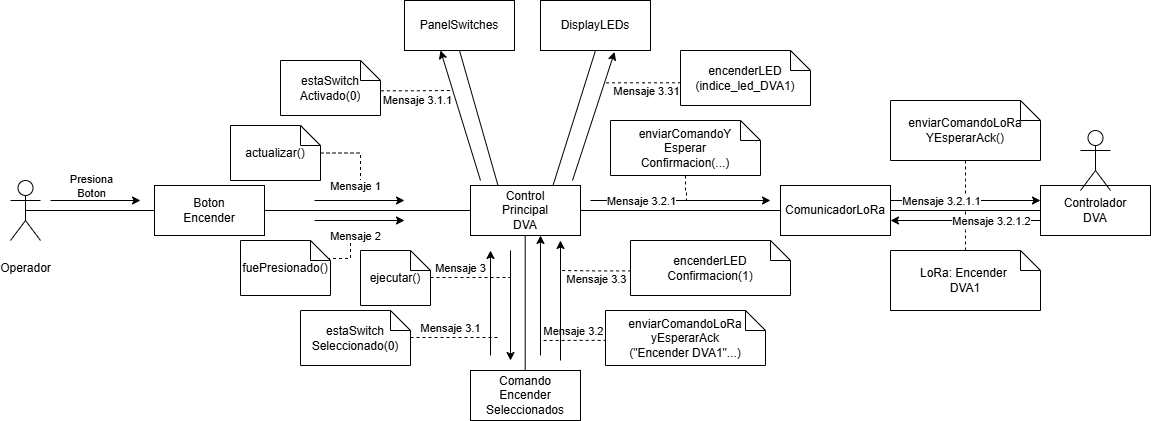

The diagram above was exported from draw.io. Its source (the exported page's mxGraphModel, read from the mxfile embedded in the PNG):
<mxGraphModel dx="928" dy="479" grid="1" gridSize="10" guides="1" tooltips="1" connect="1" arrows="1" fold="1" page="1" pageScale="1" pageWidth="827" pageHeight="1169" math="0" shadow="0">
  <root>
    <mxCell id="0" />
    <mxCell id="1" parent="0" />
    <mxCell id="fmq7KRt5V4mwwL8uJy5y-2" style="edgeStyle=orthogonalEdgeStyle;rounded=0;orthogonalLoop=1;jettySize=auto;html=1;exitX=0.5;exitY=0.5;exitDx=0;exitDy=0;exitPerimeter=0;entryX=0;entryY=0.5;entryDx=0;entryDy=0;endArrow=none;startFill=0;" parent="1" source="H4B6SHafvAM2DCK9WlYi-1" target="H4B6SHafvAM2DCK9WlYi-2" edge="1">
      <mxGeometry relative="1" as="geometry" />
    </mxCell>
    <mxCell id="H4B6SHafvAM2DCK9WlYi-1" value="&lt;br&gt;&lt;div&gt;Operador&lt;/div&gt;" style="shape=umlActor;verticalLabelPosition=bottom;verticalAlign=top;html=1;" parent="1" vertex="1">
      <mxGeometry x="20" y="190" width="30" height="60" as="geometry" />
    </mxCell>
    <mxCell id="fmq7KRt5V4mwwL8uJy5y-3" style="edgeStyle=orthogonalEdgeStyle;rounded=0;orthogonalLoop=1;jettySize=auto;html=1;exitX=1;exitY=0.5;exitDx=0;exitDy=0;endArrow=none;startFill=0;" parent="1" source="H4B6SHafvAM2DCK9WlYi-2" target="H4B6SHafvAM2DCK9WlYi-3" edge="1">
      <mxGeometry relative="1" as="geometry" />
    </mxCell>
    <mxCell id="H4B6SHafvAM2DCK9WlYi-2" value="Boton&lt;div&gt;Encender&lt;/div&gt;" style="html=1;whiteSpace=wrap;" parent="1" vertex="1">
      <mxGeometry x="164" y="195" width="110" height="50" as="geometry" />
    </mxCell>
    <mxCell id="fmq7KRt5V4mwwL8uJy5y-6" style="rounded=0;orthogonalLoop=1;jettySize=auto;html=1;exitX=0.75;exitY=1;exitDx=0;exitDy=0;entryX=0.75;entryY=0;entryDx=0;entryDy=0;endArrow=none;startFill=0;" parent="1" source="H4B6SHafvAM2DCK9WlYi-3" target="H4B6SHafvAM2DCK9WlYi-4" edge="1">
      <mxGeometry relative="1" as="geometry" />
    </mxCell>
    <mxCell id="fmq7KRt5V4mwwL8uJy5y-13" style="rounded=0;orthogonalLoop=1;jettySize=auto;html=1;exitX=0.75;exitY=0;exitDx=0;exitDy=0;entryX=0.5;entryY=1;entryDx=0;entryDy=0;endArrow=none;startFill=0;" parent="1" source="H4B6SHafvAM2DCK9WlYi-3" target="H4B6SHafvAM2DCK9WlYi-7" edge="1">
      <mxGeometry relative="1" as="geometry" />
    </mxCell>
    <mxCell id="fmq7KRt5V4mwwL8uJy5y-14" style="edgeStyle=orthogonalEdgeStyle;rounded=0;orthogonalLoop=1;jettySize=auto;html=1;exitX=1;exitY=0.5;exitDx=0;exitDy=0;entryX=0;entryY=0.5;entryDx=0;entryDy=0;endArrow=none;startFill=0;" parent="1" source="H4B6SHafvAM2DCK9WlYi-3" target="H4B6SHafvAM2DCK9WlYi-6" edge="1">
      <mxGeometry relative="1" as="geometry" />
    </mxCell>
    <mxCell id="H4B6SHafvAM2DCK9WlYi-3" value="Control&lt;div&gt;Principal&lt;/div&gt;&lt;div&gt;DVA&lt;span style=&quot;color: rgba(0, 0, 0, 0); font-family: monospace; font-size: 0px; text-align: start; text-wrap-mode: nowrap; background-color: transparent;&quot;&gt;%3CmxGraphModel%3E%3Croot%3E%3CmxCell%20id%3D%220%22%2F%3E%3CmxCell%20id%3D%221%22%20parent%3D%220%22%2F%3E%3CmxCell%20id%3D%222%22%20value%3D%22Boton%26lt%3Bdiv%26gt%3BEncender%26lt%3B%2Fdiv%26gt%3B%22%20style%3D%22html%3D1%3BwhiteSpace%3Dwrap%3B%22%20vertex%3D%221%22%20parent%3D%221%22%3E%3CmxGeometry%20x%3D%22360%22%20y%3D%22230%22%20width%3D%22110%22%20height%3D%2250%22%20as%3D%22geometry%22%2F%3E%3C%2FmxCell%3E%3C%2Froot%3E%3C%2FmxGraphModel%3E&lt;/span&gt;&lt;/div&gt;" style="html=1;whiteSpace=wrap;" parent="1" vertex="1">
      <mxGeometry x="480" y="195" width="110" height="50" as="geometry" />
    </mxCell>
    <mxCell id="fmq7KRt5V4mwwL8uJy5y-5" style="rounded=0;orthogonalLoop=1;jettySize=auto;html=1;exitX=0.25;exitY=0;exitDx=0;exitDy=0;entryX=0.25;entryY=1;entryDx=0;entryDy=0;endArrow=none;startFill=0;" parent="1" source="H4B6SHafvAM2DCK9WlYi-4" target="H4B6SHafvAM2DCK9WlYi-3" edge="1">
      <mxGeometry relative="1" as="geometry" />
    </mxCell>
    <mxCell id="H4B6SHafvAM2DCK9WlYi-4" value="Comando&lt;div&gt;Encender&lt;/div&gt;&lt;div&gt;Seleccionados&lt;span style=&quot;color: rgba(0, 0, 0, 0); font-family: monospace; font-size: 0px; text-align: start; text-wrap-mode: nowrap; background-color: transparent;&quot;&gt;%3CmxGraphModel%3E%3Croot%3E%3CmxCell%20id%3D%220%22%2F%3E%3CmxCell%20id%3D%221%22%20parent%3D%220%22%2F%3E%3CmxCell%20id%3D%222%22%20value%3D%22Boton%26lt%3Bdiv%26gt%3BEncender%26lt%3B%2Fdiv%26gt%3B%22%20style%3D%22html%3D1%3BwhiteSpace%3Dwrap%3B%22%20vertex%3D%221%22%20parent%3D%221%22%3E%3CmxGeometry%20x%3D%22360%22%20y%3D%22230%22%20width%3D%22110%22%20height%3D%2250%22%20as%3D%22geometry%22%2F%3E%3C%2FmxCell%3E%3C%2Froot%3E%3C%2FmxGraphModel%3E&lt;/span&gt;&lt;/div&gt;" style="html=1;whiteSpace=wrap;" parent="1" vertex="1">
      <mxGeometry x="480" y="380" width="110" height="50" as="geometry" />
    </mxCell>
    <mxCell id="fmq7KRt5V4mwwL8uJy5y-12" style="rounded=0;orthogonalLoop=1;jettySize=auto;html=1;exitX=0.5;exitY=1;exitDx=0;exitDy=0;entryX=0.25;entryY=0;entryDx=0;entryDy=0;endArrow=none;startFill=0;" parent="1" source="H4B6SHafvAM2DCK9WlYi-5" target="H4B6SHafvAM2DCK9WlYi-3" edge="1">
      <mxGeometry relative="1" as="geometry" />
    </mxCell>
    <mxCell id="H4B6SHafvAM2DCK9WlYi-5" value="PanelSwitches" style="html=1;whiteSpace=wrap;" parent="1" vertex="1">
      <mxGeometry x="414" y="10" width="110" height="50" as="geometry" />
    </mxCell>
    <mxCell id="fmq7KRt5V4mwwL8uJy5y-15" style="rounded=0;orthogonalLoop=1;jettySize=auto;html=1;exitX=1;exitY=0.5;exitDx=0;exitDy=0;entryX=0;entryY=0.5;entryDx=0;entryDy=0;endArrow=none;startFill=0;" parent="1" source="H4B6SHafvAM2DCK9WlYi-6" target="H4B6SHafvAM2DCK9WlYi-8" edge="1">
      <mxGeometry relative="1" as="geometry" />
    </mxCell>
    <mxCell id="H4B6SHafvAM2DCK9WlYi-6" value="ComunicadorLoRa" style="html=1;whiteSpace=wrap;" parent="1" vertex="1">
      <mxGeometry x="790" y="195" width="110" height="50" as="geometry" />
    </mxCell>
    <mxCell id="H4B6SHafvAM2DCK9WlYi-7" value="DisplayLEDs" style="html=1;whiteSpace=wrap;" parent="1" vertex="1">
      <mxGeometry x="550" y="10" width="110" height="50" as="geometry" />
    </mxCell>
    <mxCell id="H4B6SHafvAM2DCK9WlYi-8" value="Controlador&lt;div&gt;DVA&lt;/div&gt;" style="html=1;whiteSpace=wrap;" parent="1" vertex="1">
      <mxGeometry x="1050" y="195" width="110" height="50" as="geometry" />
    </mxCell>
    <mxCell id="fmq7KRt5V4mwwL8uJy5y-18" style="edgeStyle=orthogonalEdgeStyle;rounded=0;orthogonalLoop=1;jettySize=auto;html=1;exitX=0.5;exitY=1;exitDx=0;exitDy=0;exitPerimeter=0;dashed=1;endArrow=none;startFill=0;" parent="1" source="fmq7KRt5V4mwwL8uJy5y-17" edge="1">
      <mxGeometry relative="1" as="geometry">
        <mxPoint x="104.85714285714289" y="220" as="targetPoint" />
      </mxGeometry>
    </mxCell>
    <mxCell id="fmq7KRt5V4mwwL8uJy5y-17" value="Presiona&lt;div&gt;Boton&lt;/div&gt;" style="shape=note;size=20;whiteSpace=wrap;html=1;" parent="1" vertex="1">
      <mxGeometry x="60" y="120" width="90" height="55" as="geometry" />
    </mxCell>
    <mxCell id="fmq7KRt5V4mwwL8uJy5y-20" style="edgeStyle=orthogonalEdgeStyle;rounded=0;orthogonalLoop=1;jettySize=auto;html=1;dashed=1;endArrow=none;startFill=0;" parent="1" source="fmq7KRt5V4mwwL8uJy5y-19" edge="1">
      <mxGeometry relative="1" as="geometry">
        <mxPoint x="375" y="220" as="targetPoint" />
        <Array as="points">
          <mxPoint x="370" y="163" />
          <mxPoint x="370" y="220" />
        </Array>
      </mxGeometry>
    </mxCell>
    <mxCell id="fmq7KRt5V4mwwL8uJy5y-19" value="actualizar()" style="shape=note;size=20;whiteSpace=wrap;html=1;" parent="1" vertex="1">
      <mxGeometry x="240" y="135" width="90" height="55" as="geometry" />
    </mxCell>
    <mxCell id="fmq7KRt5V4mwwL8uJy5y-24" style="edgeStyle=orthogonalEdgeStyle;rounded=0;orthogonalLoop=1;jettySize=auto;html=1;exitX=0;exitY=0.5;exitDx=0;exitDy=0;exitPerimeter=0;dashed=1;endArrow=none;startFill=0;" parent="1" source="fmq7KRt5V4mwwL8uJy5y-23" edge="1">
      <mxGeometry relative="1" as="geometry">
        <mxPoint x="370" y="220" as="targetPoint" />
        <Array as="points">
          <mxPoint x="280" y="277" />
          <mxPoint x="280" y="268" />
          <mxPoint x="370" y="268" />
        </Array>
      </mxGeometry>
    </mxCell>
    <mxCell id="fmq7KRt5V4mwwL8uJy5y-23" value="fuePresionado()" style="shape=note;size=20;whiteSpace=wrap;html=1;" parent="1" vertex="1">
      <mxGeometry x="250" y="250" width="90" height="55" as="geometry" />
    </mxCell>
    <mxCell id="fmq7KRt5V4mwwL8uJy5y-28" style="edgeStyle=orthogonalEdgeStyle;rounded=0;orthogonalLoop=1;jettySize=auto;html=1;dashed=1;endArrow=none;startFill=0;" parent="1" source="fmq7KRt5V4mwwL8uJy5y-27" edge="1">
      <mxGeometry relative="1" as="geometry">
        <mxPoint x="510" y="347" as="targetPoint" />
      </mxGeometry>
    </mxCell>
    <mxCell id="fmq7KRt5V4mwwL8uJy5y-27" value="estaSwitch&lt;div&gt;Seleccionado(0)&lt;/div&gt;" style="shape=note;size=20;whiteSpace=wrap;html=1;" parent="1" vertex="1">
      <mxGeometry x="370" y="320" width="110" height="55" as="geometry" />
    </mxCell>
    <mxCell id="fmq7KRt5V4mwwL8uJy5y-40" style="edgeStyle=orthogonalEdgeStyle;rounded=0;orthogonalLoop=1;jettySize=auto;html=1;endArrow=none;startFill=0;dashed=1;" parent="1" source="fmq7KRt5V4mwwL8uJy5y-30" edge="1">
      <mxGeometry relative="1" as="geometry">
        <mxPoint x="695" y="220" as="targetPoint" />
      </mxGeometry>
    </mxCell>
    <mxCell id="fmq7KRt5V4mwwL8uJy5y-30" value="enviarComandoY&lt;div&gt;Esperar&lt;/div&gt;&lt;div&gt;Confirmacion()&lt;/div&gt;" style="shape=note;size=20;whiteSpace=wrap;html=1;" parent="1" vertex="1">
      <mxGeometry x="620" y="130" width="150" height="55" as="geometry" />
    </mxCell>
    <mxCell id="fmq7KRt5V4mwwL8uJy5y-32" style="edgeStyle=orthogonalEdgeStyle;rounded=0;orthogonalLoop=1;jettySize=auto;html=1;dashed=1;endArrow=none;startFill=0;" parent="1" source="fmq7KRt5V4mwwL8uJy5y-31" edge="1">
      <mxGeometry relative="1" as="geometry">
        <mxPoint x="480" y="97.5" as="targetPoint" />
      </mxGeometry>
    </mxCell>
    <mxCell id="fmq7KRt5V4mwwL8uJy5y-31" value="estaSwitch&lt;div&gt;Activado(0)&lt;/div&gt;" style="shape=note;size=20;whiteSpace=wrap;html=1;" parent="1" vertex="1">
      <mxGeometry x="320" y="70" width="100" height="55" as="geometry" />
    </mxCell>
    <mxCell id="fmq7KRt5V4mwwL8uJy5y-33" style="edgeStyle=orthogonalEdgeStyle;rounded=0;orthogonalLoop=1;jettySize=auto;html=1;dashed=1;endArrow=none;startFill=0;" parent="1" source="fmq7KRt5V4mwwL8uJy5y-34" edge="1">
      <mxGeometry relative="1" as="geometry">
        <mxPoint x="510" y="277" as="targetPoint" />
      </mxGeometry>
    </mxCell>
    <mxCell id="fmq7KRt5V4mwwL8uJy5y-34" value="ejecutar()" style="shape=note;size=20;whiteSpace=wrap;html=1;" parent="1" vertex="1">
      <mxGeometry x="390" y="250" width="90" height="55" as="geometry" />
    </mxCell>
    <mxCell id="fmq7KRt5V4mwwL8uJy5y-38" style="edgeStyle=orthogonalEdgeStyle;rounded=0;orthogonalLoop=1;jettySize=auto;html=1;dashed=1;endArrow=none;startFill=0;" parent="1" source="fmq7KRt5V4mwwL8uJy5y-37" edge="1">
      <mxGeometry relative="1" as="geometry">
        <mxPoint x="975" y="220" as="targetPoint" />
      </mxGeometry>
    </mxCell>
    <mxCell id="fmq7KRt5V4mwwL8uJy5y-37" value="enviarComandoLoRa&lt;div&gt;YEsperarAck()&lt;/div&gt;" style="shape=note;size=20;whiteSpace=wrap;html=1;" parent="1" vertex="1">
      <mxGeometry x="900" y="125" width="150" height="60" as="geometry" />
    </mxCell>
    <mxCell id="fmq7KRt5V4mwwL8uJy5y-43" style="edgeStyle=orthogonalEdgeStyle;rounded=0;orthogonalLoop=1;jettySize=auto;html=1;endArrow=none;startFill=0;dashed=1;" parent="1" source="fmq7KRt5V4mwwL8uJy5y-41" edge="1">
      <mxGeometry relative="1" as="geometry">
        <mxPoint x="560" y="347.5" as="targetPoint" />
      </mxGeometry>
    </mxCell>
    <mxCell id="fmq7KRt5V4mwwL8uJy5y-41" value="enviarComandoLoRa&lt;div&gt;yEsperarAck&lt;/div&gt;&lt;div&gt;(&quot;Encender DVA1&quot;...)&lt;/div&gt;" style="shape=note;size=20;whiteSpace=wrap;html=1;" parent="1" vertex="1">
      <mxGeometry x="610" y="320" width="160" height="55" as="geometry" />
    </mxCell>
    <mxCell id="fmq7KRt5V4mwwL8uJy5y-45" style="edgeStyle=orthogonalEdgeStyle;rounded=0;orthogonalLoop=1;jettySize=auto;html=1;endArrow=none;startFill=0;dashed=1;" parent="1" source="fmq7KRt5V4mwwL8uJy5y-44" edge="1">
      <mxGeometry relative="1" as="geometry">
        <mxPoint x="975" y="220" as="targetPoint" />
      </mxGeometry>
    </mxCell>
    <mxCell id="fmq7KRt5V4mwwL8uJy5y-44" value="LoRa: Encender&amp;nbsp;&lt;div&gt;DVA1&lt;/div&gt;" style="shape=note;size=20;whiteSpace=wrap;html=1;" parent="1" vertex="1">
      <mxGeometry x="900" y="260" width="150" height="60" as="geometry" />
    </mxCell>
    <mxCell id="fmq7KRt5V4mwwL8uJy5y-46" style="edgeStyle=orthogonalEdgeStyle;rounded=0;orthogonalLoop=1;jettySize=auto;html=1;endArrow=none;startFill=0;dashed=1;" parent="1" source="fmq7KRt5V4mwwL8uJy5y-47" edge="1">
      <mxGeometry relative="1" as="geometry">
        <mxPoint x="560" y="277.5" as="targetPoint" />
      </mxGeometry>
    </mxCell>
    <mxCell id="fmq7KRt5V4mwwL8uJy5y-47" value="encenderLED&lt;div&gt;Confirmacion()&lt;/div&gt;" style="shape=note;size=20;whiteSpace=wrap;html=1;" parent="1" vertex="1">
      <mxGeometry x="610" y="250" width="160" height="55" as="geometry" />
    </mxCell>
    <mxCell id="fmq7KRt5V4mwwL8uJy5y-48" style="edgeStyle=orthogonalEdgeStyle;rounded=0;orthogonalLoop=1;jettySize=auto;html=1;endArrow=none;startFill=0;dashed=1;" parent="1" source="fmq7KRt5V4mwwL8uJy5y-49" edge="1">
      <mxGeometry relative="1" as="geometry">
        <mxPoint x="590" y="92" as="targetPoint" />
      </mxGeometry>
    </mxCell>
    <mxCell id="fmq7KRt5V4mwwL8uJy5y-49" value="encenderLED&lt;div&gt;(indice_led_DVA1)&lt;/div&gt;" style="shape=note;size=20;whiteSpace=wrap;html=1;" parent="1" vertex="1">
      <mxGeometry x="680" y="65" width="130" height="55" as="geometry" />
    </mxCell>
    <mxCell id="fmq7KRt5V4mwwL8uJy5y-50" value="" style="shape=umlActor;verticalLabelPosition=bottom;verticalAlign=top;html=1;" parent="1" vertex="1">
      <mxGeometry x="1090" y="140" width="30" height="60" as="geometry" />
    </mxCell>
  </root>
</mxGraphModel>